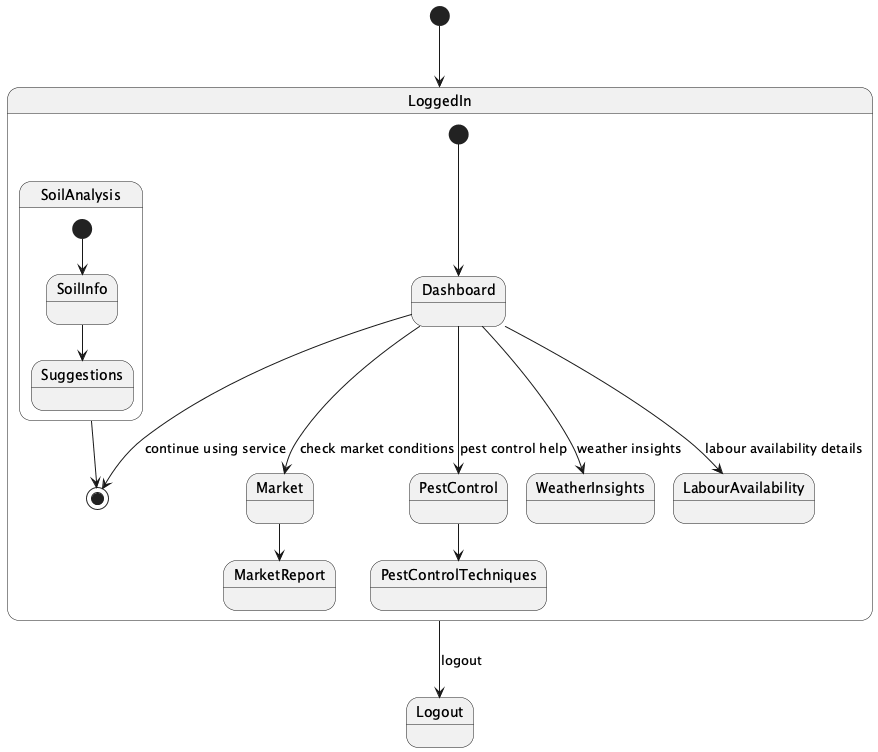

The diagram above was rendered by PlantUML. Its source (embedded in the PNG):
@startuml
[*] --> LoggedIn

state LoggedIn {
  [*] --> Dashboard
  Dashboard --> Market : check market conditions
  Market --> MarketReport
  Dashboard --> PestControl : pest control help
  PestControl --> PestControlTechniques
  state SoilAnalysis {
    [*] --> SoilInfo
    SoilInfo --> Suggestions
  }
  SoilAnalysis --> [*]
  Dashboard --> WeatherInsights : weather insights
  Dashboard --> LabourAvailability : labour availability details
  Dashboard --> [*] : continue using service
}

LoggedIn --> Logout : logout
@enduml